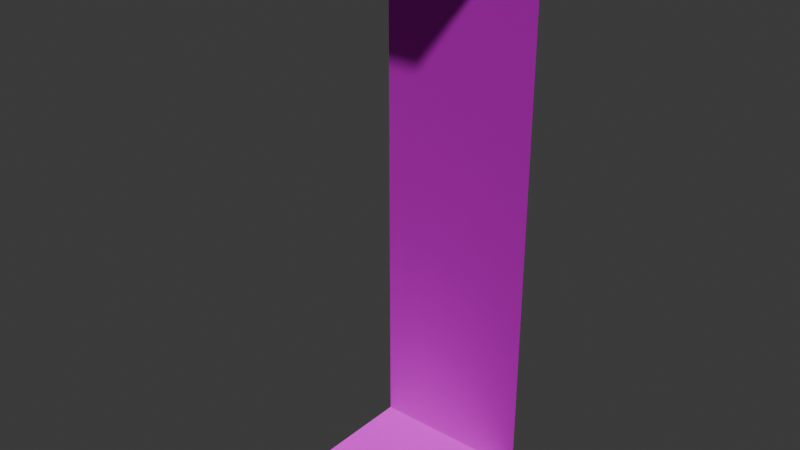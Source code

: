 # Source: wallsMainFlorr.blend  (saved by Blender 4.2.66; exported with 4.5.12 LTS)
import bpy
from mathutils import Matrix  # noqa: F401  (used for matrix-valued properties, if any)

bpy.ops.wm.read_factory_settings(use_empty=True)
scene = bpy.context.scene
scene.name = 'Scene'

# ---- collections
col_collection = bpy.data.collections.new('Collection'); scene.collection.children.link(col_collection)

# ---- images (referenced by path relative to the original .blend; pixels are not part of the script)
import os
ASSET_DIR = os.environ.get("B2B_ASSET_DIR", "")  # directory of the original .blend (textures are referenced by path, not embedded)
HERE = os.path.dirname(os.path.abspath(__file__))  # packed textures are extracted next to this script under _unpacked/

def load_image(name, relpath, width, height, colorspace="sRGB"):
    """Load a texture the original file referenced (path relative to the .blend, or extracted next to this script)."""
    p = next((c for c in (os.path.join(HERE, relpath), os.path.join(ASSET_DIR, relpath)) if relpath and os.path.exists(c)), "")
    if p:
        img = bpy.data.images.load(p, check_existing=True)
        img.name = name
    else:  # same state as the original file: an image datablock whose file is absent (Cycles renders it pink)
        img = bpy.data.images.new(name, width, height)
        img.source = "FILE"
        img.filepath = "//" + (relpath or name)
    img.colorspace_settings.name = colorspace
    return img
img_atlas1_png = load_image('atlas1.png', 'proccessed/atlas1.png', 1024, 1024, 'sRGB')
img_atlas1_n_png = load_image('atlas1_n.png', 'proccessed/atlas1_n.png', 1024, 1024, 'Non-Color')

# ---- materials (node trees are filled in below, after node groups)
mat_material_001 = bpy.data.materials.new('Material.001')

# ---- material node trees
mat_material_001.use_nodes = True; mat_material_001.node_tree.nodes.clear()
_N = mat_material_001.node_tree.nodes; _L = mat_material_001.node_tree.links
n0 = _N.new('ShaderNodeBsdfPrincipled'); n0.name = 'Principled BSDF'; n0.location = (10, 300)
n0.inputs[2].default_value = 1.0
n0.inputs[13].default_value = 0.06495
n1 = _N.new('ShaderNodeOutputMaterial'); n1.name = 'Material Output'; n1.location = (300, 300)
n2 = _N.new('ShaderNodeTexImage'); n2.name = 'Image Texture'; n2.location = (-280, 271)
n2.image = img_atlas1_png
n2.interpolation = 'Closest'
n3 = _N.new('ShaderNodeNormalMap'); n3.name = 'Normal Map'; n3.location = (335, 51)
n4 = _N.new('ShaderNodeTexImage'); n4.name = 'Image Texture.001'; n4.location = (564, 271)
n4.image = img_atlas1_n_png
_L.new(n0.outputs[0], n1.inputs[0])
_L.new(n2.outputs[0], n0.inputs[0])
_L.new(n3.outputs[0], n0.inputs[5])
_L.new(n4.outputs[0], n3.inputs[1])
n1.is_active_output = True

# ---- world
world_world = bpy.data.worlds.new('World'); scene.world = world_world
world_world.use_nodes = True; world_world.node_tree.nodes.clear()
_N = world_world.node_tree.nodes; _L = world_world.node_tree.links
n0 = _N.new('ShaderNodeOutputWorld'); n0.name = 'World Output'; n0.location = (300, 300)
n1 = _N.new('ShaderNodeBackground'); n1.name = 'Background'; n1.location = (10, 300)
n1.inputs[0].default_value = (0.05088, 0.05088, 0.05088, 1.0)
_L.new(n1.outputs[0], n0.inputs[0])
n0.is_active_output = True
world_world.color = (0.05088, 0.05088, 0.05088)
world_world.sun_shadow_jitter_overblur = 0.0

# ---- meshes
me_plane = bpy.data.meshes.new('Plane')
me_plane.from_pydata([(-1.0, -1.0, 0.0), (1.0, -1.0, 0.0), (-1.0, 1.0, 0.0), (1.0, 1.0, 0.0), (-1.0, 1.0, 2.0), (1.0, 1.0, 2.0), (-1.0, 1.0, 4.0), (1.0, 1.0, 4.0), (-1.0, 1.0, 6.0), (1.0, 1.0, 6.0), (-1.0, 0.0, 7.0), (1.0, 0.0, 7.0), (-1.0, -1.0, 7.0), (1.0, -1.0, 7.0)], [], [(0, 1, 3, 2), (2, 3, 5, 4), (4, 5, 7, 6), (6, 7, 9, 8), (8, 9, 11, 10), (10, 11, 13, 12)])
_uv = me_plane.uv_layers.new(name='UVMap')
_uv.uv.foreach_set('vector', [0.0, 0.5, 0.5, 0.5, 0.5, 1.0, 0.0, 1.0, 0.5, 0.0, 1.0, 0.0, 1.0, 0.5, 0.5, 0.5, 0.5, 0.5, 1.0, 0.5, 1.0, 1.0, 0.5, 1.0, 0.0, 0.0, 0.5, 0.0, 0.5, 0.5, 0.0, 0.5, 0.0, 0.0, 0.5, 0.0, 0.5, 0.5, 0.0, 0.5, 0.5, 0.08991, 1.0, 0.08991, 1.0, 0.3399, 0.5, 0.3399])
me_plane.materials.append(mat_material_001)
me_plane.update()

# ---- objects
ob_plane = bpy.data.objects.new('Plane', me_plane)

# ---- transforms, parenting, visibility, modifiers, constraints
ob_plane.location = (0.0, 0.0, 0.0)
ob_plane.scale = (0.5, 0.5, 0.5)

# ---- collection membership
col_collection.objects.link(ob_plane)

# ---- scene / render settings (as saved in the file)
scene.frame_start = 1; scene.frame_end = 250; scene.frame_set(1)
scene.render.engine = 'BLENDER_EEVEE_NEXT'
bpy.context.view_layer.update()

# ---- added for rendering (the .blend has no active camera and no usable light): camera, sun
cam_auto = bpy.data.cameras.new('AutoCamera')
cam_auto.lens = 50.0
cam_auto.sensor_width = 36.0
cam_auto.clip_end = 1000.0
ob_auto_camera = bpy.data.objects.new('AutoCamera', cam_auto)
scene.collection.objects.link(ob_auto_camera)
ob_auto_camera.location = (3.49265, -4.19118, 4.54412)
ob_auto_camera.rotation_euler = (1.09748, -7.21219e-08, 0.694738)
scene.camera = ob_auto_camera
light_auto_sun = bpy.data.lights.new('AutoSun', 'SUN')
light_auto_sun.energy = 3.0
light_auto_sun.angle = 0.0523599
ob_auto_sun = bpy.data.objects.new('AutoSun', light_auto_sun)
scene.collection.objects.link(ob_auto_sun)
ob_auto_sun.rotation_euler = (0.872665, 0.174533, 0.523599)
bpy.context.view_layer.update()
